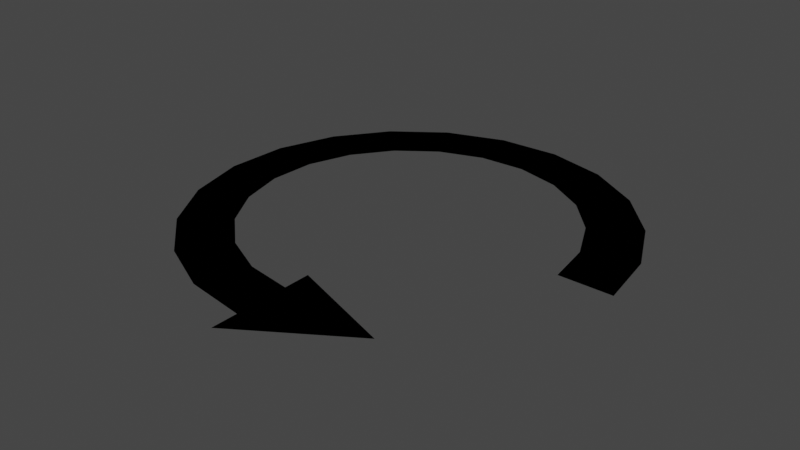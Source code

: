 # Source: turnAxisIndicator.blend  (saved by Blender 2.83.19; exported with 4.5.12 LTS)
import bpy
from mathutils import Matrix  # noqa: F401  (used for matrix-valued properties, if any)

bpy.ops.wm.read_factory_settings(use_empty=True)
scene = bpy.context.scene
scene.name = 'Scene'

# ---- collections
col_object = bpy.data.collections.new('Object'); scene.collection.children.link(col_object)
col_scene = bpy.data.collections.new('Scene'); scene.collection.children.link(col_scene)

# ---- node groups
ng_auto_smooth = bpy.data.node_groups.new('Auto Smooth', 'GeometryNodeTree')
_s = ng_auto_smooth.interface.new_socket(name='Geometry', in_out='OUTPUT', socket_type='NodeSocketGeometry')
_s = ng_auto_smooth.interface.new_socket(name='Geometry', in_out='INPUT', socket_type='NodeSocketGeometry')
_s = ng_auto_smooth.interface.new_socket(name='Angle', in_out='INPUT', socket_type='NodeSocketFloat')
_s.subtype = 'ANGLE'
_s.min_value = 0.0
_s.max_value = 3.142
ng_auto_smooth.is_modifier = True
_N = ng_auto_smooth.nodes; _L = ng_auto_smooth.links
n0 = _N.new('NodeGroupOutput'); n0.name = 'Group Output'; n0.location = (480, -100)
n1 = _N.new('NodeGroupInput'); n1.name = 'Group Input'; n1.location = (-420, -300)
n2 = _N.new('NodeGroupInput'); n2.name = 'Group Input.001'; n2.location = (-60, -100)
n3 = _N.new('GeometryNodeSetShadeSmooth'); n3.name = 'Set Shade Smooth'; n3.location = (120, -100)
n3.domain = 'EDGE'
n4 = _N.new('GeometryNodeSetShadeSmooth'); n4.name = 'Set Shade Smooth.001'; n4.location = (300, -100)
n5 = _N.new('GeometryNodeInputMeshEdgeAngle'); n5.name = 'Edge Angle'; n5.location = (-420, -220)
n6 = _N.new('GeometryNodeInputEdgeSmooth'); n6.name = 'Is Edge Smooth'; n6.location = (-60, -160)
n7 = _N.new('GeometryNodeInputShadeSmooth'); n7.name = 'Is Face Smooth'; n7.location = (-240, -340)
n8 = _N.new('FunctionNodeBooleanMath'); n8.name = 'Boolean Math'; n8.location = (-60, -220)
n9 = _N.new('FunctionNodeCompare'); n9.name = 'Compare'; n9.location = (-240, -180)
n9.operation = 'LESS_EQUAL'
_L.new(n5.outputs[0], n9.inputs[0])
_L.new(n4.outputs[0], n0.inputs[0])
_L.new(n1.outputs[1], n9.inputs[1])
_L.new(n9.outputs[0], n8.inputs[0])
_L.new(n7.outputs[0], n8.inputs[1])
_L.new(n2.outputs[0], n3.inputs[0])
_L.new(n6.outputs[0], n3.inputs[1])
_L.new(n3.outputs[0], n4.inputs[0])
_L.new(n8.outputs[0], n3.inputs[2])
n0.is_active_output = True

# ---- world
world_world = bpy.data.worlds.new('World'); scene.world = world_world
world_world.use_nodes = True; world_world.node_tree.nodes.clear()
_N = world_world.node_tree.nodes; _L = world_world.node_tree.links
n0 = _N.new('ShaderNodeOutputWorld'); n0.name = 'World Output'; n0.location = (300, 300)
n1 = _N.new('ShaderNodeBackground'); n1.name = 'Background'; n1.location = (10, 300)
n1.inputs[0].default_value = (0.05088, 0.05088, 0.05088, 1.0)
_L.new(n1.outputs[0], n0.inputs[0])
n0.is_active_output = True
world_world.color = (0.05088, 0.05088, 0.05088)
world_world.use_sun_shadow = False
world_world.sun_shadow_jitter_overblur = 0.0

# ---- meshes
me_plane = bpy.data.meshes.new('Plane')
me_plane.from_pydata([(1.0, 0.0, 0.0), (0.75, 0.0, 0.0), (0.9569, 0.2903, 0.0), (0.7177, 0.2177, 0.0), (0.8315, 0.5556, 0.0), (0.6236, 0.4167, 0.0), (0.6344, 0.773, 0.0), (0.4758, 0.5798, 0.0), (0.3827, 0.9239, 0.0), (0.287, 0.6929, 0.0), (0.09802, 0.9952, 0.0), (0.07351, 0.7464, 0.0), (-0.1951, 0.9808, 0.0), (-0.1463, 0.7356, 0.0), (-0.4714, 0.8819, 0.0), (-0.3535, 0.6614, 0.0), (-0.7071, 0.7071, 0.0), (-0.5303, 0.5303, 0.0), (-0.8819, 0.4714, 0.0), (-0.6614, 0.3535, 0.0), (-0.9808, 0.1951, 0.0), (-0.7356, 0.1463, 0.0), (-0.9952, -0.09802, 0.0), (-0.7464, -0.07351, 0.0), (-0.9239, -0.3827, 0.0), (-0.6929, -0.287, 0.0), (-0.773, -0.6344, 0.0), (-0.5798, -0.4758, 0.0), (-0.5556, -0.8315, 0.0), (-0.4167, -0.6236, 0.0), (-0.2903, -0.9569, 0.0), (-0.2177, -0.7177, 0.0), (1.192e-08, -1.0, 0.0), (8.944e-09, -0.75, 0.0), (1.342e-08, -1.125, 0.0), (7.453e-09, -0.625, 0.0), (0.5, -0.8024, 0.0), (1.0, 0.0, 0.0), (0.75, 0.0, 0.0), (0.9569, 0.2903, 0.0), (0.7177, 0.2177, 0.0), (0.8315, 0.5556, 0.0), (0.6236, 0.4167, 0.0), (0.6344, 0.773, 0.0), (0.4758, 0.5798, 0.0), (0.3827, 0.9239, 0.0), (0.287, 0.6929, 0.0), (0.09802, 0.9952, 0.0), (0.07351, 0.7464, 0.0), (-0.1951, 0.9808, 0.0), (-0.1463, 0.7356, 0.0), (-0.4714, 0.8819, 0.0), (-0.3535, 0.6614, 0.0), (-0.7071, 0.7071, 0.0), (-0.5303, 0.5303, 0.0), (-0.8819, 0.4714, 0.0), (-0.6614, 0.3535, 0.0), (-0.9808, 0.1951, 0.0), (-0.7356, 0.1463, 0.0), (-0.9952, -0.09802, 0.0), (-0.7464, -0.07351, 0.0), (-0.9239, -0.3827, 0.0), (-0.6929, -0.287, 0.0), (-0.773, -0.6344, 0.0), (-0.5798, -0.4758, 0.0), (-0.5556, -0.8315, 0.0), (-0.4167, -0.6236, 0.0), (-0.2903, -0.9569, 0.0), (-0.2177, -0.7177, 0.0), (1.192e-08, -1.0, 0.0), (8.944e-09, -0.75, 0.0), (1.342e-08, -1.125, 0.0), (7.453e-09, -0.625, 0.0), (0.5, -0.8024, 0.0)], [], [(0, 1, 3, 2), (2, 3, 5, 4), (4, 5, 7, 6), (6, 7, 9, 8), (8, 9, 11, 10), (10, 11, 13, 12), (12, 13, 15, 14), (14, 15, 17, 16), (16, 17, 19, 18), (18, 19, 21, 20), (20, 21, 23, 22), (22, 23, 25, 24), (24, 25, 27, 26), (26, 27, 29, 28), (28, 29, 31, 30), (30, 31, 33, 32), (35, 36, 34), (37, 39, 40, 38), (39, 41, 42, 40), (41, 43, 44, 42), (43, 45, 46, 44), (45, 47, 48, 46), (47, 49, 50, 48), (49, 51, 52, 50), (51, 53, 54, 52), (53, 55, 56, 54), (55, 57, 58, 56), (57, 59, 60, 58), (59, 61, 62, 60), (61, 63, 64, 62), (63, 65, 66, 64), (65, 67, 68, 66), (67, 69, 70, 68), (72, 71, 73)])
me_plane.polygons.foreach_set('use_smooth', [1, 1, 1, 1, 1, 1, 1, 1, 1, 1, 1, 1, 1, 1, 1, 1, 0, 1, 1, 1, 1, 1, 1, 1, 1, 1, 1, 1, 1, 1, 1, 1, 1, 0])
_uv = me_plane.uv_layers.new(name='UVMap')
_uv.uv.foreach_set('vector', [0.0, 0.0, 0.0, 0.0, 0.04688, 0.0, 0.04688, 0.0, 0.04688, 0.0, 0.04688, 0.0, 0.09375, 0.0, 0.09375, 0.0, 0.09375, 0.0, 0.09375, 0.0, 0.1406, 0.0, 0.1406, 0.0, 0.1406, 0.0, 0.1406, 0.0, 0.1875, 0.0, 0.1875, 0.0, 0.1875, 0.0, 0.1875, 0.0, 0.2344, 0.0, 0.2344, 0.0, 0.2344, 0.0, 0.2344, 0.0, 0.2812, 0.0, 0.2812, 0.0, 0.2812, 0.0, 0.2812, 0.0, 0.3281, 0.0, 0.3281, 0.0, 0.3281, 0.0, 0.3281, 0.0, 0.375, 0.0, 0.375, 0.0, 0.375, 0.0, 0.375, 0.0, 0.4219, 0.0, 0.4219, 0.0, 0.4219, 0.0, 0.4219, 0.0, 0.4688, 0.0, 0.4688, 0.0, 0.4688, 0.0, 0.4688, 0.0, 0.5156, 0.0, 0.5156, 0.0, 0.5156, 0.0, 0.5156, 0.0, 0.5625, 0.0, 0.5625, 0.0, 0.5625, 0.0, 0.5625, 0.0, 0.6094, 0.0, 0.6094, 0.0, 0.6094, 0.0, 0.6094, 0.0, 0.6562, 0.0, 0.6562, 0.0, 0.6562, 0.0, 0.6562, 0.0, 0.7031, 0.0, 0.7031, 0.0, 0.7031, 0.0, 0.7031, 0.0, 0.75, 0.0, 0.75, 0.0, 0.0, 0.0, 0.0, 0.0, 0.0, 0.0, 0.0, 0.0, 0.04688, 0.0, 0.04688, 0.0, 0.0, 0.0, 0.04688, 0.0, 0.09375, 0.0, 0.09375, 0.0, 0.04688, 0.0, 0.09375, 0.0, 0.1406, 0.0, 0.1406, 0.0, 0.09375, 0.0, 0.1406, 0.0, 0.1875, 0.0, 0.1875, 0.0, 0.1406, 0.0, 0.1875, 0.0, 0.2344, 0.0, 0.2344, 0.0, 0.1875, 0.0, 0.2344, 0.0, 0.2812, 0.0, 0.2812, 0.0, 0.2344, 0.0, 0.2812, 0.0, 0.3281, 0.0, 0.3281, 0.0, 0.2812, 0.0, 0.3281, 0.0, 0.375, 0.0, 0.375, 0.0, 0.3281, 0.0, 0.375, 0.0, 0.4219, 0.0, 0.4219, 0.0, 0.375, 0.0, 0.4219, 0.0, 0.4688, 0.0, 0.4688, 0.0, 0.4219, 0.0, 0.4688, 0.0, 0.5156, 0.0, 0.5156, 0.0, 0.4688, 0.0, 0.5156, 0.0, 0.5625, 0.0, 0.5625, 0.0, 0.5156, 0.0, 0.5625, 0.0, 0.6094, 0.0, 0.6094, 0.0, 0.5625, 0.0, 0.6094, 0.0, 0.6562, 0.0, 0.6562, 0.0, 0.6094, 0.0, 0.6562, 0.0, 0.7031, 0.0, 0.7031, 0.0, 0.6562, 0.0, 0.7031, 0.0, 0.75, 0.0, 0.75, 0.0, 0.7031, 0.0, 0.0, 0.0, 0.0, 0.0, 0.0, 0.0])
me_plane.use_remesh_fix_poles = True
me_plane.use_remesh_preserve_attributes = False
me_plane.use_mirror_vertex_groups = False
me_plane.update()

# ---- objects
ob_plane = bpy.data.objects.new('Plane', me_plane)

# ---- transforms, parenting, visibility, modifiers, constraints
ob_plane.location = (0.0, 0.0, 0.0)
ob_plane.lineart.crease_threshold = 0.0
_m = ob_plane.modifiers.new('Auto Smooth', 'NODES')
_m.node_group = ng_auto_smooth
_gi = [s.identifier for s in ng_auto_smooth.interface.items_tree if s.item_type == 'SOCKET' and s.in_out == 'INPUT']
_m[_gi[1]] = 0.5236  # Angle

# ---- collection membership
col_scene.objects.link(ob_plane)

# ---- scene / render settings (as saved in the file)
scene.frame_start = 1; scene.frame_end = 250; scene.frame_set(0)
scene.render.engine = 'BLENDER_EEVEE_NEXT'
scene.cycles.use_denoising = False
scene.cycles.samples = 128
scene.cycles.sampling_pattern = 'TABULATED_SOBOL'
scene.cycles.use_adaptive_sampling = False
scene.cycles.use_light_tree = False
scene.view_settings.view_transform = 'Filmic'
bpy.context.view_layer.update()

# ---- added for rendering (the .blend has no active camera and no usable light): camera, sun
cam_auto = bpy.data.cameras.new('AutoCamera')
cam_auto.lens = 50.0
cam_auto.sensor_width = 36.0
cam_auto.clip_end = 1000.0
ob_auto_camera = bpy.data.objects.new('AutoCamera', cam_auto)
scene.collection.objects.link(ob_auto_camera)
ob_auto_camera.location = (2.69606, -3.29729, 2.15492)
ob_auto_camera.rotation_euler = (1.09748, -7.21219e-08, 0.694738)
scene.camera = ob_auto_camera
light_auto_sun = bpy.data.lights.new('AutoSun', 'SUN')
light_auto_sun.energy = 3.0
light_auto_sun.angle = 0.0523599
ob_auto_sun = bpy.data.objects.new('AutoSun', light_auto_sun)
scene.collection.objects.link(ob_auto_sun)
ob_auto_sun.rotation_euler = (0.872665, 0.174533, 0.523599)
bpy.context.view_layer.update()
